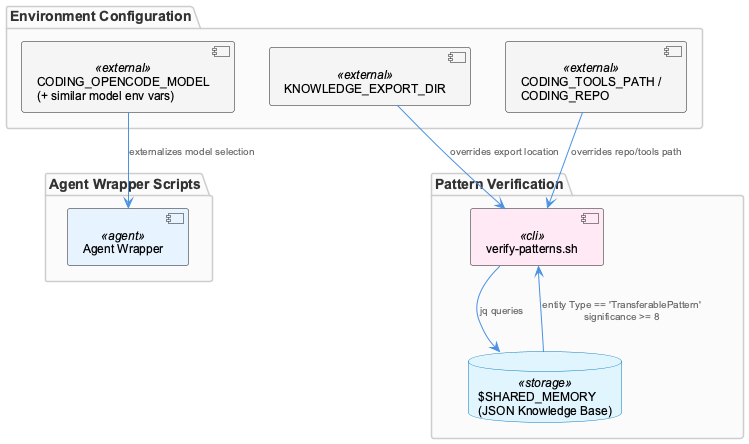

The diagram above was rendered by PlantUML. Its source (embedded in the PNG):
@startuml
!include /Users/Q284340/Agentic/coding/docs/puml/_standard-style.puml

package "Environment Configuration" {
  component "CODING_OPENCODE_MODEL\n(+ similar model env vars)" as modelEnv <<external>>
  component "KNOWLEDGE_EXPORT_DIR" as exportDirEnv <<external>>
  component "CODING_TOOLS_PATH /\nCODING_REPO" as pathEnv <<external>>
}

package "Agent Wrapper Scripts" {
  component "Agent Wrapper" as wrapper <<agent>>
}

package "Pattern Verification" {
  component "verify-patterns.sh" as verify <<cli>>
  database "$SHARED_MEMORY\n(JSON Knowledge Base)" as sharedMem <<storage>>
}

modelEnv --> wrapper : "externalizes model selection"
pathEnv --> verify : "overrides repo/tools path"
exportDirEnv --> verify : "overrides export location"

verify --> sharedMem : "jq queries"
sharedMem --> verify : "entity Type == 'TransferablePattern'\nsignificance >= 8"

@enduml